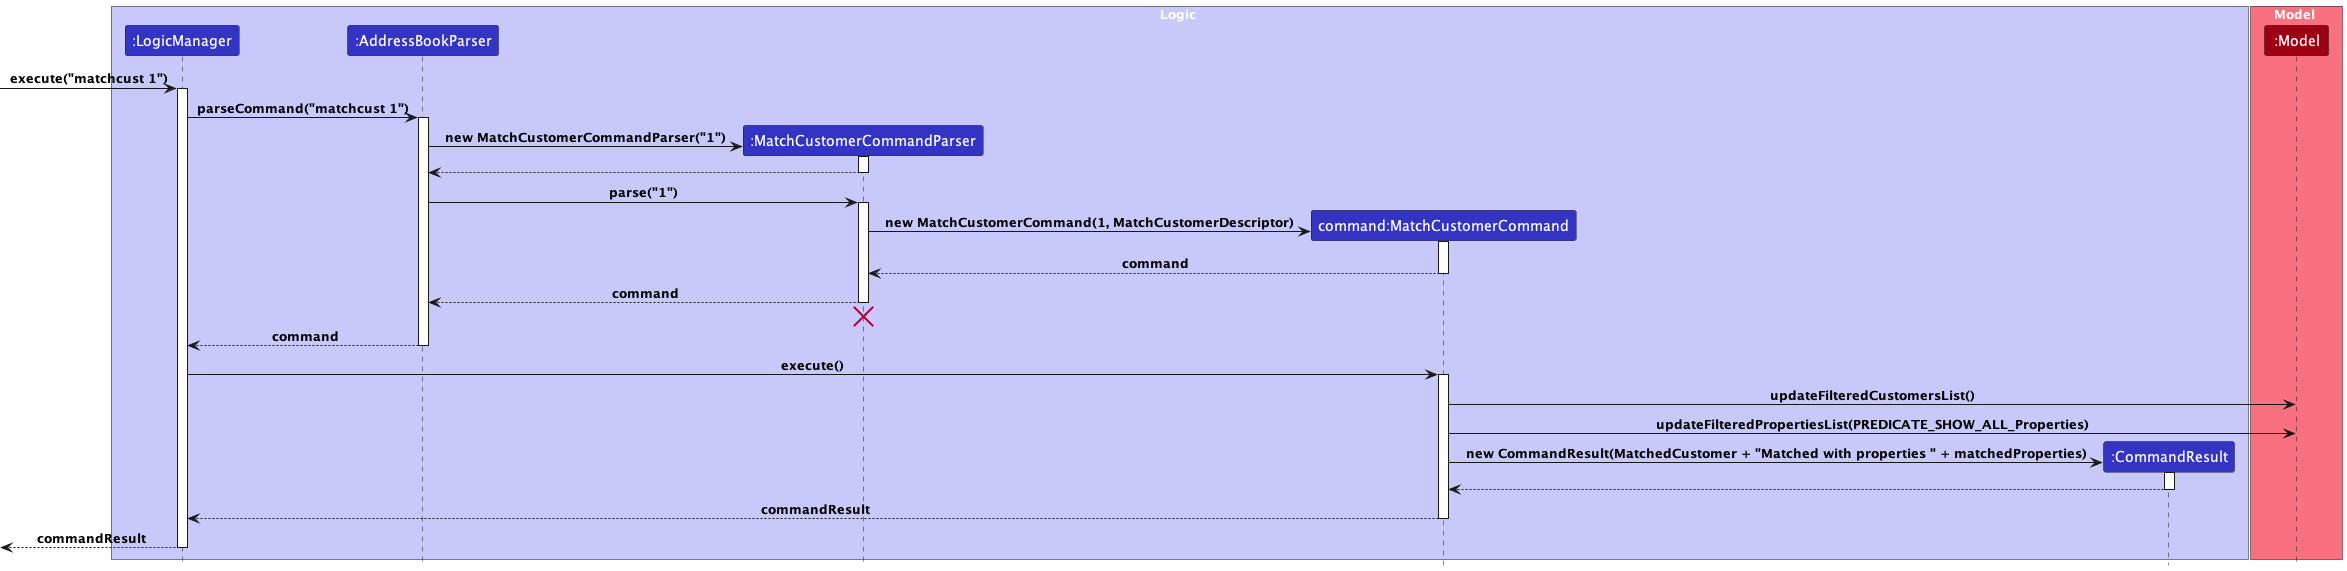

The diagram above was rendered by PlantUML. Its source (embedded in the PNG):
@startuml
!include style.puml

box Logic LOGIC_COLOR_T1
participant ":LogicManager" as LogicManager LOGIC_COLOR
participant ":AddressBookParser" as AddressBookParser LOGIC_COLOR
participant ":MatchCustomerCommandParser" as MatchCustomerCommandParser LOGIC_COLOR
participant "command:MatchCustomerCommand" as MatchCustomerCommand LOGIC_COLOR
participant ":CommandResult" as CommandResult LOGIC_COLOR
end box

box Model MODEL_COLOR_T1
participant ":Model" as Model MODEL_COLOR
end box

[-> LogicManager : execute("matchcust 1")
activate LogicManager

LogicManager -> AddressBookParser : parseCommand("matchcust 1")
activate AddressBookParser

create MatchCustomerCommandParser
AddressBookParser -> MatchCustomerCommandParser : new MatchCustomerCommandParser("1")
activate MatchCustomerCommandParser

MatchCustomerCommandParser --> AddressBookParser
deactivate MatchCustomerCommandParser

AddressBookParser -> MatchCustomerCommandParser : parse("1")
activate MatchCustomerCommandParser

create MatchCustomerCommand
MatchCustomerCommandParser -> MatchCustomerCommand : new MatchCustomerCommand(1, MatchCustomerDescriptor)
activate MatchCustomerCommand

MatchCustomerCommand --> MatchCustomerCommandParser : command
deactivate MatchCustomerCommand

MatchCustomerCommandParser --> AddressBookParser : command
deactivate MatchCustomerCommandParser
'Hidden arrow to position the destroy marker below the end of the activation bar.
MatchCustomerCommandParser -[hidden]-> AddressBookParser
destroy MatchCustomerCommandParser

AddressBookParser --> LogicManager : command
deactivate AddressBookParser

LogicManager -> MatchCustomerCommand : execute()
activate MatchCustomerCommand

MatchCustomerCommand -> Model : updateFilteredCustomersList()

MatchCustomerCommand -> Model : updateFilteredPropertiesList(PREDICATE_SHOW_ALL_Properties)

create CommandResult
MatchCustomerCommand -> CommandResult : new CommandResult(MatchedCustomer + "Matched with properties " + matchedProperties)
activate CommandResult

CommandResult --> MatchCustomerCommand
deactivate CommandResult

MatchCustomerCommand --> LogicManager : commandResult
deactivate MatchCustomerCommand

[<--LogicManager : commandResult
deactivate LogicManager
@enduml